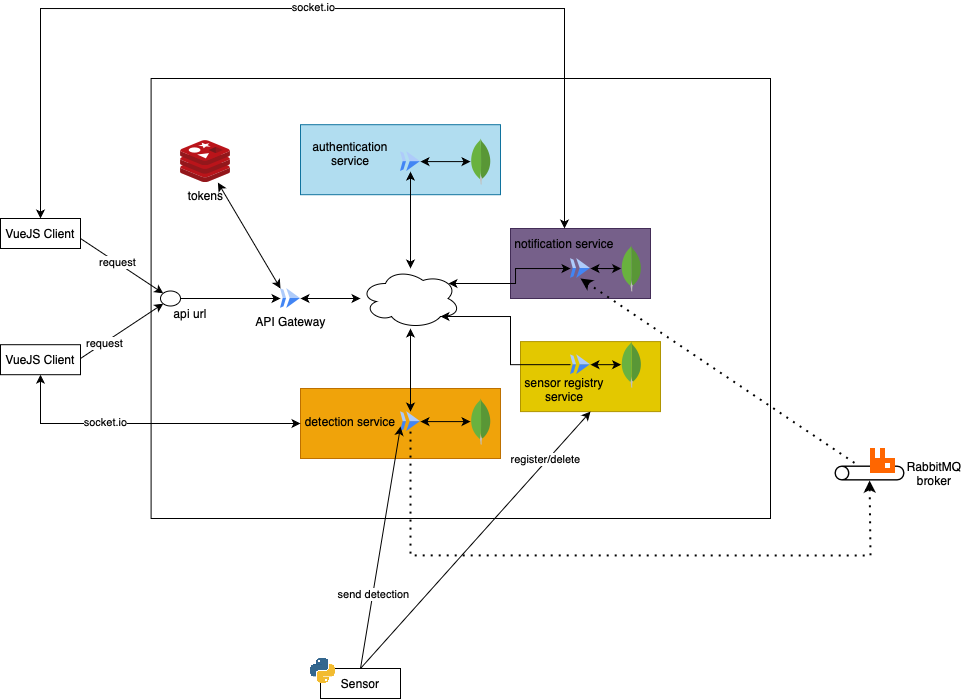

The diagram above was exported from draw.io. Its source (the exported page's mxGraphModel, read from the mxfile embedded in the PNG):
<mxGraphModel dx="2252" dy="805" grid="1" gridSize="10" guides="1" tooltips="1" connect="1" arrows="1" fold="1" page="1" pageScale="1" pageWidth="827" pageHeight="1169" math="0" shadow="0">
  <root>
    <mxCell id="0" />
    <mxCell id="1" parent="0" />
    <mxCell id="XwxJWQazES8k_z_FS3H8-28" value="" style="rounded=0;whiteSpace=wrap;html=1;" parent="1" vertex="1">
      <mxGeometry x="30.6" y="190" width="619.4" height="440" as="geometry" />
    </mxCell>
    <mxCell id="Rz7cyd0QGswEpJ3-wBxd-11" value="" style="rounded=0;whiteSpace=wrap;html=1;fillColor=#b1ddf0;strokeColor=#10739e;" vertex="1" parent="1">
      <mxGeometry x="180" y="236.2" width="200" height="70" as="geometry" />
    </mxCell>
    <mxCell id="Rz7cyd0QGswEpJ3-wBxd-10" value="" style="rounded=0;whiteSpace=wrap;html=1;fillColor=#76608a;fontColor=#ffffff;strokeColor=#432D57;" vertex="1" parent="1">
      <mxGeometry x="390" y="340" width="140" height="70" as="geometry" />
    </mxCell>
    <mxCell id="Rz7cyd0QGswEpJ3-wBxd-9" value="" style="rounded=0;whiteSpace=wrap;html=1;fillColor=#e3c800;fontColor=#000000;strokeColor=#B09500;" vertex="1" parent="1">
      <mxGeometry x="400" y="453.1" width="140" height="70" as="geometry" />
    </mxCell>
    <mxCell id="Rz7cyd0QGswEpJ3-wBxd-8" value="" style="rounded=0;whiteSpace=wrap;html=1;fillColor=#f0a30a;fontColor=#000000;strokeColor=#BD7000;" vertex="1" parent="1">
      <mxGeometry x="180" y="500" width="200" height="70" as="geometry" />
    </mxCell>
    <mxCell id="XwxJWQazES8k_z_FS3H8-52" style="edgeStyle=orthogonalEdgeStyle;rounded=0;orthogonalLoop=1;jettySize=auto;html=1;startArrow=classic;startFill=1;" parent="1" source="XwxJWQazES8k_z_FS3H8-33" target="XwxJWQazES8k_z_FS3H8-51" edge="1">
      <mxGeometry relative="1" as="geometry" />
    </mxCell>
    <mxCell id="XwxJWQazES8k_z_FS3H8-33" value="API Gateway" style="editableCssRules=.*;html=1;shape=image;verticalLabelPosition=bottom;labelBackgroundColor=#ffffff;verticalAlign=top;aspect=fixed;imageAspect=0;image=data:image/svg+xml,(base64 omitted: 656 chars);" parent="1" vertex="1">
      <mxGeometry x="160" y="400" width="20" height="20" as="geometry" />
    </mxCell>
    <mxCell id="XwxJWQazES8k_z_FS3H8-34" value="" style="dashed=0;outlineConnect=0;html=1;align=center;labelPosition=center;verticalLabelPosition=bottom;verticalAlign=top;shape=mxgraph.weblogos.mongodb" parent="1" vertex="1">
      <mxGeometry x="350" y="250" width="20.6" height="46.2" as="geometry" />
    </mxCell>
    <mxCell id="XwxJWQazES8k_z_FS3H8-53" style="edgeStyle=orthogonalEdgeStyle;rounded=0;orthogonalLoop=1;jettySize=auto;html=1;startArrow=classic;startFill=1;" parent="1" source="XwxJWQazES8k_z_FS3H8-35" target="XwxJWQazES8k_z_FS3H8-51" edge="1">
      <mxGeometry relative="1" as="geometry" />
    </mxCell>
    <mxCell id="XwxJWQazES8k_z_FS3H8-62" style="edgeStyle=orthogonalEdgeStyle;rounded=0;orthogonalLoop=1;jettySize=auto;html=1;startArrow=classic;startFill=1;" parent="1" source="XwxJWQazES8k_z_FS3H8-35" target="XwxJWQazES8k_z_FS3H8-34" edge="1">
      <mxGeometry relative="1" as="geometry" />
    </mxCell>
    <mxCell id="XwxJWQazES8k_z_FS3H8-35" value="" style="editableCssRules=.*;html=1;shape=image;verticalLabelPosition=bottom;labelBackgroundColor=#ffffff;verticalAlign=top;aspect=fixed;imageAspect=0;image=data:image/svg+xml,(base64 omitted: 656 chars);" parent="1" vertex="1">
      <mxGeometry x="280" y="263.1" width="20" height="20" as="geometry" />
    </mxCell>
    <mxCell id="XwxJWQazES8k_z_FS3H8-36" value="" style="editableCssRules=.*;html=1;shape=image;verticalLabelPosition=bottom;labelBackgroundColor=#ffffff;verticalAlign=top;aspect=fixed;imageAspect=0;image=data:image/svg+xml,(base64 omitted: 656 chars);" parent="1" vertex="1">
      <mxGeometry x="450" y="466.2" width="20" height="20" as="geometry" />
    </mxCell>
    <mxCell id="XwxJWQazES8k_z_FS3H8-60" style="edgeStyle=orthogonalEdgeStyle;rounded=0;orthogonalLoop=1;jettySize=auto;html=1;startArrow=classic;startFill=1;" parent="1" source="XwxJWQazES8k_z_FS3H8-37" target="XwxJWQazES8k_z_FS3H8-51" edge="1">
      <mxGeometry relative="1" as="geometry" />
    </mxCell>
    <mxCell id="XwxJWQazES8k_z_FS3H8-37" value="&lt;div&gt;&lt;br&gt;&lt;/div&gt;" style="editableCssRules=.*;html=1;shape=image;verticalLabelPosition=bottom;labelBackgroundColor=#ffffff;verticalAlign=top;aspect=fixed;imageAspect=0;image=data:image/svg+xml,(base64 omitted: 656 chars);" parent="1" vertex="1">
      <mxGeometry x="280" y="523.1" width="20" height="20" as="geometry" />
    </mxCell>
    <mxCell id="XwxJWQazES8k_z_FS3H8-38" value="" style="editableCssRules=.*;html=1;shape=image;verticalLabelPosition=bottom;labelBackgroundColor=#ffffff;verticalAlign=top;aspect=fixed;imageAspect=0;image=data:image/svg+xml,(base64 omitted: 656 chars);" parent="1" vertex="1">
      <mxGeometry x="450" y="370" width="20" height="20" as="geometry" />
    </mxCell>
    <mxCell id="XwxJWQazES8k_z_FS3H8-39" style="edgeStyle=orthogonalEdgeStyle;rounded=0;orthogonalLoop=1;jettySize=auto;html=1;entryX=0;entryY=0.5;entryDx=0;entryDy=0;" parent="1" source="XwxJWQazES8k_z_FS3H8-40" target="XwxJWQazES8k_z_FS3H8-33" edge="1">
      <mxGeometry relative="1" as="geometry" />
    </mxCell>
    <mxCell id="XwxJWQazES8k_z_FS3H8-40" value="" style="ellipse;" parent="1" vertex="1">
      <mxGeometry x="40" y="402.5" width="20" height="15" as="geometry" />
    </mxCell>
    <mxCell id="XwxJWQazES8k_z_FS3H8-41" value="" style="endArrow=classic;html=1;rounded=0;entryX=0;entryY=0;entryDx=0;entryDy=0;" parent="1" target="XwxJWQazES8k_z_FS3H8-40" edge="1">
      <mxGeometry width="50" height="50" relative="1" as="geometry">
        <mxPoint x="-40" y="350" as="sourcePoint" />
        <mxPoint x="70" y="390" as="targetPoint" />
      </mxGeometry>
    </mxCell>
    <mxCell id="XwxJWQazES8k_z_FS3H8-42" value="request" style="edgeLabel;html=1;align=center;verticalAlign=middle;resizable=0;points=[];" parent="XwxJWQazES8k_z_FS3H8-41" vertex="1" connectable="0">
      <mxGeometry x="-0.122" y="1" relative="1" as="geometry">
        <mxPoint as="offset" />
      </mxGeometry>
    </mxCell>
    <mxCell id="XwxJWQazES8k_z_FS3H8-43" value="" style="endArrow=classic;html=1;rounded=0;entryX=0;entryY=1;entryDx=0;entryDy=0;" parent="1" target="XwxJWQazES8k_z_FS3H8-40" edge="1">
      <mxGeometry width="50" height="50" relative="1" as="geometry">
        <mxPoint x="-40" y="470" as="sourcePoint" />
        <mxPoint x="-7" y="465" as="targetPoint" />
      </mxGeometry>
    </mxCell>
    <mxCell id="XwxJWQazES8k_z_FS3H8-44" value="request" style="edgeLabel;html=1;align=center;verticalAlign=middle;resizable=0;points=[];" parent="XwxJWQazES8k_z_FS3H8-43" vertex="1" connectable="0">
      <mxGeometry x="-0.4319" relative="1" as="geometry">
        <mxPoint as="offset" />
      </mxGeometry>
    </mxCell>
    <mxCell id="XwxJWQazES8k_z_FS3H8-63" style="edgeStyle=orthogonalEdgeStyle;rounded=0;orthogonalLoop=1;jettySize=auto;html=1;entryX=1;entryY=0.5;entryDx=0;entryDy=0;startArrow=classic;startFill=1;" parent="1" source="XwxJWQazES8k_z_FS3H8-45" target="XwxJWQazES8k_z_FS3H8-38" edge="1">
      <mxGeometry relative="1" as="geometry" />
    </mxCell>
    <mxCell id="XwxJWQazES8k_z_FS3H8-45" value="" style="dashed=0;outlineConnect=0;html=1;align=center;labelPosition=center;verticalLabelPosition=bottom;verticalAlign=top;shape=mxgraph.weblogos.mongodb" parent="1" vertex="1">
      <mxGeometry x="500.6" y="356.90000000000003" width="20.6" height="46.2" as="geometry" />
    </mxCell>
    <mxCell id="XwxJWQazES8k_z_FS3H8-64" style="edgeStyle=orthogonalEdgeStyle;rounded=0;orthogonalLoop=1;jettySize=auto;html=1;entryX=1;entryY=0.5;entryDx=0;entryDy=0;startArrow=classic;startFill=1;" parent="1" source="XwxJWQazES8k_z_FS3H8-46" target="XwxJWQazES8k_z_FS3H8-36" edge="1">
      <mxGeometry relative="1" as="geometry" />
    </mxCell>
    <mxCell id="XwxJWQazES8k_z_FS3H8-46" value="" style="dashed=0;outlineConnect=0;html=1;align=center;labelPosition=center;verticalLabelPosition=bottom;verticalAlign=top;shape=mxgraph.weblogos.mongodb" parent="1" vertex="1">
      <mxGeometry x="500.6" y="453.1" width="20.6" height="46.2" as="geometry" />
    </mxCell>
    <mxCell id="XwxJWQazES8k_z_FS3H8-61" style="edgeStyle=orthogonalEdgeStyle;rounded=0;orthogonalLoop=1;jettySize=auto;html=1;entryX=1;entryY=0.5;entryDx=0;entryDy=0;startArrow=classic;startFill=1;" parent="1" source="XwxJWQazES8k_z_FS3H8-47" target="XwxJWQazES8k_z_FS3H8-37" edge="1">
      <mxGeometry relative="1" as="geometry" />
    </mxCell>
    <mxCell id="XwxJWQazES8k_z_FS3H8-47" value="" style="dashed=0;outlineConnect=0;html=1;align=center;labelPosition=center;verticalLabelPosition=bottom;verticalAlign=top;shape=mxgraph.weblogos.mongodb" parent="1" vertex="1">
      <mxGeometry x="350" y="510" width="20.6" height="46.2" as="geometry" />
    </mxCell>
    <mxCell id="XwxJWQazES8k_z_FS3H8-48" value="tokens" style="image;sketch=0;aspect=fixed;html=1;points=[];align=center;fontSize=12;image=img/lib/mscae/Cache_Redis_Product.svg;" parent="1" vertex="1">
      <mxGeometry x="60" y="252.10000000000002" width="50" height="42" as="geometry" />
    </mxCell>
    <mxCell id="XwxJWQazES8k_z_FS3H8-49" value="" style="endArrow=classic;startArrow=classic;html=1;rounded=0;entryX=0;entryY=0;entryDx=0;entryDy=0;" parent="1" source="XwxJWQazES8k_z_FS3H8-48" target="XwxJWQazES8k_z_FS3H8-33" edge="1">
      <mxGeometry width="50" height="50" relative="1" as="geometry">
        <mxPoint x="250" y="440" as="sourcePoint" />
        <mxPoint x="300" y="390" as="targetPoint" />
      </mxGeometry>
    </mxCell>
    <mxCell id="XwxJWQazES8k_z_FS3H8-50" value="api url" style="text;html=1;align=center;verticalAlign=middle;whiteSpace=wrap;rounded=0;" parent="1" vertex="1">
      <mxGeometry x="40" y="410" width="60" height="30" as="geometry" />
    </mxCell>
    <mxCell id="XwxJWQazES8k_z_FS3H8-51" value="" style="ellipse;shape=cloud;whiteSpace=wrap;html=1;" parent="1" vertex="1">
      <mxGeometry x="240" y="380" width="100" height="60" as="geometry" />
    </mxCell>
    <mxCell id="XwxJWQazES8k_z_FS3H8-55" value="&lt;span style=&quot;text-wrap-mode: nowrap;&quot;&gt;notification service&lt;/span&gt;" style="text;html=1;align=center;verticalAlign=middle;whiteSpace=wrap;rounded=0;" parent="1" vertex="1">
      <mxGeometry x="414" y="340" width="60" height="30" as="geometry" />
    </mxCell>
    <mxCell id="XwxJWQazES8k_z_FS3H8-57" style="edgeStyle=orthogonalEdgeStyle;rounded=0;orthogonalLoop=1;jettySize=auto;html=1;entryX=0.88;entryY=0.25;entryDx=0;entryDy=0;entryPerimeter=0;startArrow=classic;startFill=1;" parent="1" source="XwxJWQazES8k_z_FS3H8-38" target="XwxJWQazES8k_z_FS3H8-51" edge="1">
      <mxGeometry relative="1" as="geometry" />
    </mxCell>
    <mxCell id="XwxJWQazES8k_z_FS3H8-59" style="edgeStyle=orthogonalEdgeStyle;rounded=0;orthogonalLoop=1;jettySize=auto;html=1;entryX=0.8;entryY=0.8;entryDx=0;entryDy=0;entryPerimeter=0;" parent="1" source="XwxJWQazES8k_z_FS3H8-36" target="XwxJWQazES8k_z_FS3H8-51" edge="1">
      <mxGeometry relative="1" as="geometry">
        <Array as="points">
          <mxPoint x="390" y="476" />
          <mxPoint x="390" y="428" />
        </Array>
      </mxGeometry>
    </mxCell>
    <mxCell id="Rz7cyd0QGswEpJ3-wBxd-12" style="edgeStyle=orthogonalEdgeStyle;rounded=0;orthogonalLoop=1;jettySize=auto;html=1;entryX=0;entryY=0.5;entryDx=0;entryDy=0;startArrow=classic;startFill=1;" edge="1" parent="1" source="XwxJWQazES8k_z_FS3H8-66" target="Rz7cyd0QGswEpJ3-wBxd-8">
      <mxGeometry relative="1" as="geometry">
        <Array as="points">
          <mxPoint x="-80" y="535" />
        </Array>
      </mxGeometry>
    </mxCell>
    <mxCell id="Rz7cyd0QGswEpJ3-wBxd-13" value="socket.io" style="edgeLabel;html=1;align=center;verticalAlign=middle;resizable=0;points=[];" vertex="1" connectable="0" parent="Rz7cyd0QGswEpJ3-wBxd-12">
      <mxGeometry x="-0.2633" y="1" relative="1" as="geometry">
        <mxPoint as="offset" />
      </mxGeometry>
    </mxCell>
    <mxCell id="XwxJWQazES8k_z_FS3H8-66" value="VueJS Client" style="rounded=0;whiteSpace=wrap;html=1;" parent="1" vertex="1">
      <mxGeometry x="-120" y="456.2" width="80" height="30" as="geometry" />
    </mxCell>
    <mxCell id="Rz7cyd0QGswEpJ3-wBxd-6" style="edgeStyle=orthogonalEdgeStyle;rounded=0;orthogonalLoop=1;jettySize=auto;html=1;entryX=0.5;entryY=0;entryDx=0;entryDy=0;startArrow=classic;startFill=1;endArrow=classic;endFill=1;" edge="1" parent="1" source="XwxJWQazES8k_z_FS3H8-67" target="XwxJWQazES8k_z_FS3H8-55">
      <mxGeometry relative="1" as="geometry">
        <Array as="points">
          <mxPoint x="-80" y="120" />
          <mxPoint x="444" y="120" />
        </Array>
      </mxGeometry>
    </mxCell>
    <mxCell id="Rz7cyd0QGswEpJ3-wBxd-7" value="socket.io" style="edgeLabel;html=1;align=center;verticalAlign=middle;resizable=0;points=[];" vertex="1" connectable="0" parent="Rz7cyd0QGswEpJ3-wBxd-6">
      <mxGeometry x="0.0122" y="1" relative="1" as="geometry">
        <mxPoint as="offset" />
      </mxGeometry>
    </mxCell>
    <mxCell id="XwxJWQazES8k_z_FS3H8-67" value="VueJS Client" style="rounded=0;whiteSpace=wrap;html=1;" parent="1" vertex="1">
      <mxGeometry x="-120" y="330" width="80" height="30" as="geometry" />
    </mxCell>
    <mxCell id="XwxJWQazES8k_z_FS3H8-68" value="" style="endArrow=none;dashed=1;html=1;dashPattern=1 3;strokeWidth=2;rounded=0;exitX=0.5;exitY=1;exitDx=0;exitDy=0;endFill=1;startFill=1;startArrow=classic;" parent="1" source="XwxJWQazES8k_z_FS3H8-38" target="Rz7cyd0QGswEpJ3-wBxd-1" edge="1">
      <mxGeometry width="50" height="50" relative="1" as="geometry">
        <mxPoint x="580" y="430" as="sourcePoint" />
        <mxPoint x="730" y="568.3744897959184" as="targetPoint" />
        <Array as="points" />
      </mxGeometry>
    </mxCell>
    <mxCell id="XwxJWQazES8k_z_FS3H8-76" value="RabbitMQ broker" style="text;html=1;align=center;verticalAlign=middle;whiteSpace=wrap;rounded=0;" parent="1" vertex="1">
      <mxGeometry x="784" y="569.52" width="60" height="30" as="geometry" />
    </mxCell>
    <mxCell id="Fenk7pg6k7aRE8-mPL2U-1" value="" style="endArrow=classic;dashed=1;html=1;dashPattern=1 3;strokeWidth=2;rounded=0;endFill=1;exitX=0.5;exitY=1;exitDx=0;exitDy=0;" parent="1" source="XwxJWQazES8k_z_FS3H8-37" edge="1" target="Rz7cyd0QGswEpJ3-wBxd-1">
      <mxGeometry width="50" height="50" relative="1" as="geometry">
        <mxPoint x="290" y="589.9999999999999" as="sourcePoint" />
        <mxPoint x="750" y="610" as="targetPoint" />
        <Array as="points">
          <mxPoint x="290" y="666.9" />
          <mxPoint x="750" y="667" />
        </Array>
      </mxGeometry>
    </mxCell>
    <mxCell id="Fenk7pg6k7aRE8-mPL2U-2" value="&lt;span style=&quot;text-wrap-mode: nowrap;&quot;&gt;detection service&lt;/span&gt;" style="text;html=1;align=center;verticalAlign=middle;whiteSpace=wrap;rounded=0;" parent="1" vertex="1">
      <mxGeometry x="200" y="518.1" width="60" height="30" as="geometry" />
    </mxCell>
    <mxCell id="4W4LQxBzW0hy1sBCdHsw-1" value="Sensor" style="rounded=0;whiteSpace=wrap;html=1;" parent="1" vertex="1">
      <mxGeometry x="200" y="780" width="80" height="30" as="geometry" />
    </mxCell>
    <mxCell id="4W4LQxBzW0hy1sBCdHsw-4" value="" style="endArrow=classic;html=1;rounded=0;exitX=0.5;exitY=0;exitDx=0;exitDy=0;entryX=0;entryY=0.75;entryDx=0;entryDy=0;" parent="1" source="4W4LQxBzW0hy1sBCdHsw-1" target="XwxJWQazES8k_z_FS3H8-37" edge="1">
      <mxGeometry width="50" height="50" relative="1" as="geometry">
        <mxPoint x="390" y="660" as="sourcePoint" />
        <mxPoint x="440" y="610" as="targetPoint" />
      </mxGeometry>
    </mxCell>
    <mxCell id="4W4LQxBzW0hy1sBCdHsw-5" value="send detection" style="edgeLabel;html=1;align=center;verticalAlign=middle;resizable=0;points=[];" parent="4W4LQxBzW0hy1sBCdHsw-4" vertex="1" connectable="0">
      <mxGeometry x="-0.3875" relative="1" as="geometry">
        <mxPoint as="offset" />
      </mxGeometry>
    </mxCell>
    <mxCell id="Rz7cyd0QGswEpJ3-wBxd-1" value="" style="sketch=0;verticalLabelPosition=bottom;sketch=0;aspect=fixed;html=1;verticalAlign=top;strokeColor=none;fillColor=#000000;align=center;outlineConnect=0;pointerEvents=1;shape=mxgraph.citrix2.tunnel;" vertex="1" parent="1">
      <mxGeometry x="714" y="577" width="70" height="15.05" as="geometry" />
    </mxCell>
    <mxCell id="Rz7cyd0QGswEpJ3-wBxd-3" value="" style="shape=image;verticalLabelPosition=bottom;labelBackgroundColor=default;verticalAlign=top;aspect=fixed;imageAspect=0;image=data:image/png,(base64 omitted: 1656 chars);" vertex="1" parent="1">
      <mxGeometry x="750" y="560" width="25" height="25" as="geometry" />
    </mxCell>
    <mxCell id="Rz7cyd0QGswEpJ3-wBxd-5" value="" style="shape=image;verticalLabelPosition=bottom;labelBackgroundColor=default;verticalAlign=top;aspect=fixed;imageAspect=0;image=data:image/png,(base64 omitted: 6164 chars);" vertex="1" parent="1">
      <mxGeometry x="190" y="770" width="25" height="25" as="geometry" />
    </mxCell>
    <mxCell id="Rz7cyd0QGswEpJ3-wBxd-14" value="&lt;div&gt;&lt;span style=&quot;text-wrap-mode: nowrap;&quot;&gt;authentication&lt;/span&gt;&lt;/div&gt;&lt;div&gt;&lt;span style=&quot;text-wrap-mode: nowrap;&quot;&gt;service&lt;/span&gt;&lt;/div&gt;" style="text;html=1;align=center;verticalAlign=middle;whiteSpace=wrap;rounded=0;" vertex="1" parent="1">
      <mxGeometry x="200" y="250" width="60" height="30" as="geometry" />
    </mxCell>
    <mxCell id="Rz7cyd0QGswEpJ3-wBxd-15" value="&lt;span style=&quot;text-wrap-mode: nowrap;&quot;&gt;sensor registry&lt;/span&gt;&lt;div&gt;&lt;span style=&quot;text-wrap-mode: nowrap;&quot;&gt;service&lt;/span&gt;&lt;/div&gt;" style="text;html=1;align=center;verticalAlign=middle;whiteSpace=wrap;rounded=0;" vertex="1" parent="1">
      <mxGeometry x="414" y="486.2" width="60" height="30" as="geometry" />
    </mxCell>
    <mxCell id="Rz7cyd0QGswEpJ3-wBxd-17" value="" style="endArrow=classic;html=1;rounded=0;entryX=0.5;entryY=1;entryDx=0;entryDy=0;exitX=0.5;exitY=0;exitDx=0;exitDy=0;" edge="1" parent="1" source="4W4LQxBzW0hy1sBCdHsw-1" target="Rz7cyd0QGswEpJ3-wBxd-9">
      <mxGeometry width="50" height="50" relative="1" as="geometry">
        <mxPoint x="130" y="730" as="sourcePoint" />
        <mxPoint x="180" y="680" as="targetPoint" />
      </mxGeometry>
    </mxCell>
    <mxCell id="Rz7cyd0QGswEpJ3-wBxd-18" value="register/delete" style="edgeLabel;html=1;align=center;verticalAlign=middle;resizable=0;points=[];" vertex="1" connectable="0" parent="Rz7cyd0QGswEpJ3-wBxd-17">
      <mxGeometry x="0.6207" y="2" relative="1" as="geometry">
        <mxPoint as="offset" />
      </mxGeometry>
    </mxCell>
  </root>
</mxGraphModel>